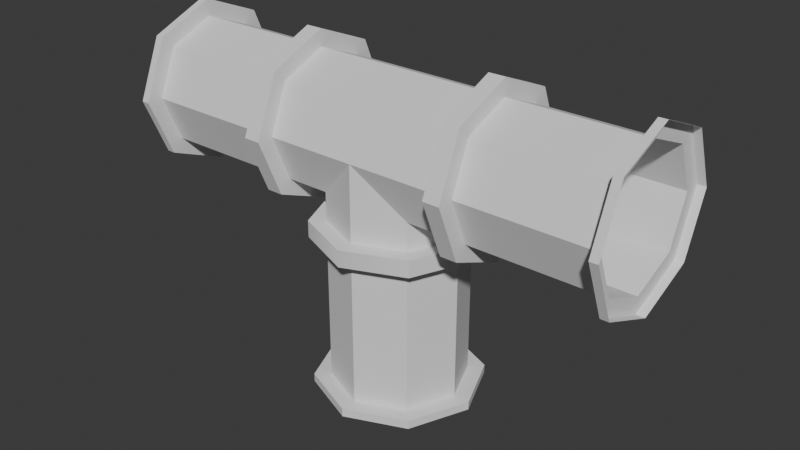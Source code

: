 # Source: pipe_tjunct.blend  (saved by Blender 4.4.30; exported with 4.5.12 LTS)
import bpy
from mathutils import Matrix  # noqa: F401  (used for matrix-valued properties, if any)

bpy.ops.wm.read_factory_settings(use_empty=True)
scene = bpy.context.scene
scene.name = 'Scene'

# ---- world
world_world = bpy.data.worlds.new('World'); scene.world = world_world
world_world.use_nodes = True; world_world.node_tree.nodes.clear()
_N = world_world.node_tree.nodes; _L = world_world.node_tree.links
n0 = _N.new('ShaderNodeOutputWorld'); n0.name = 'World Output'; n0.location = (300, 300)
n1 = _N.new('ShaderNodeBackground'); n1.name = 'Background'; n1.location = (10, 300)
n1.inputs[0].default_value = (0.05088, 0.05088, 0.05088, 1.0)
_L.new(n1.outputs[0], n0.inputs[0])
n0.is_active_output = True
world_world.color = (0.05088, 0.05088, 0.05088)
world_world.sun_shadow_jitter_overblur = 0.0

# ---- meshes
me_cylinder = bpy.data.meshes.new('Cylinder')
me_cylinder.from_pydata([(0.95, 0.5, 9.735e-08), (-0.5, 0.4, 9.735e-08), (-0.5, 0.4, 0.65), (-0.05, 0.5, 9.735e-08), (-0.05, 0.4, 9.735e-08), (-0.5, 0.4, -0.55), (1.0, 0.5, 9.735e-08), (-0.5, 0.4, -1.45), (0.05, 0.5, 9.735e-08), (-0.5, 0.5, -1.5), (-0.5, 0.5, 1.45), (0.05, 0.4, 9.735e-08), (0.95, 0.3536, -0.3536), (-0.5, 0.4, 1.45), (-0.05, 0.3536, -0.3536), (-0.5, 0.5, -0.65), (-0.5, 0.5, 0.65), (0.95, 0.4, 9.735e-08), (-0.5, 0.5, 0.55), (1.0, 0.3536, -0.3536), (0.05, 0.3536, -0.3536), (-0.5, -0.4, 9.735e-08), (-0.5, 0.4, 0.55), (0.95, -1.308e-14, -0.5), (-0.1464, 0.3536, 1.45), (0.05, 0.2828, -0.2828), (-0.1464, 0.3536, 0.65), (-0.05, -1.308e-14, -0.5), (-0.5, 0.4, -0.65), (0.95, 0.2828, -0.2828), (-0.5, 0.5, -1.45), (0.05, -1.308e-14, -0.5), (1.0, -1.308e-14, -0.5), (-1.49e-08, -1.308e-14, 1.45), (-0.5, 0.5, -0.55), (-0.05, -0.3536, -0.3536), (0.95, -0.3536, -0.3536), (-1.49e-08, -1.344e-08, 0.65), (-0.05, 0.2828, -0.2828), (-0.1464, 0.3536, -1.5), (0.05, -0.3536, -0.3536), (-0.2172, 0.2828, 0.65), (1.0, -0.3536, -0.3536), (-0.1464, -0.3536, 1.45), (-0.1464, 0.3536, 0.55), (-0.05, -0.5, 9.735e-08), (0.95, -0.5, 9.735e-08), (-0.1464, 0.3536, -0.65), (1.0, -0.5, 9.735e-08), (-0.2172, 0.2828, 1.45), (-0.05, -1.308e-14, -0.4), (-0.1464, 0.3536, -1.45), (0.05, -0.5, 9.735e-08), (-0.1464, 0.3536, -0.55), (-0.05, -0.3536, 0.3536), (-0.1464, -0.3536, 0.65), (0.05, -1.308e-14, -0.4), (-0.5, -0.5, 1.45), (-4.47e-08, 1.344e-08, -0.65), (0.95, -0.3536, 0.3536), (0.95, -1.308e-14, -0.4), (-1.49e-08, -1.344e-08, 0.55), (-1.49e-08, -1.308e-14, -1.5), (0.05, -0.3536, 0.3536), (1.0, -0.3536, 0.3536), (-0.1, -1.344e-08, 0.65), (-0.05, -1.308e-14, 0.5), (-0.5, -0.5, 0.65), (0.95, -1.308e-14, 0.5), (-1.49e-08, -1.308e-14, -1.45), (-0.05, -0.2828, -0.2828), (-0.1, -1.308e-14, 1.45), (-4.47e-08, 1.344e-08, -0.55), (0.05, -1.308e-14, 0.5), (1.0, -1.308e-14, 0.5), (-0.8536, -0.3536, 1.45), (-0.2172, 0.2828, -0.55), (-0.05, 0.3536, 0.3536), (-0.8536, -0.3536, 0.65), (0.05, -0.2828, -0.2828), (0.95, 0.3536, 0.3536), (-0.2172, 0.2828, -1.45), (0.95, -0.2828, -0.2828), (-0.1464, -0.3536, 0.55), (1.0, 0.3536, 0.3536), (-0.1464, -0.3536, -0.65), (0.05, 0.3536, 0.3536), (-0.2172, -0.2828, 0.65), (-1.0, -1.308e-14, 1.45), (-0.05, -0.4, 9.735e-08), (0.05, -0.4, 9.735e-08), (-1.0, -1.344e-08, 0.65), (0.95, -0.4, 9.735e-08), (-0.1464, -0.3536, -1.5), (-0.2172, 0.2828, 0.55), (-0.05, -0.2828, 0.2828), (0.05, -0.2828, 0.2828), (-0.2172, -0.2828, 1.45), (0.95, -0.2828, 0.2828), (-0.2172, 0.2828, -0.65), (-0.8536, 0.3536, 1.45), (0.05, -1.308e-14, 0.4), (-0.1464, -0.3536, -1.45), (0.95, -1.308e-14, 0.4), (-0.05, -1.308e-14, 0.4), (-0.1464, -0.3536, -0.55), (0.05, 0.2828, 0.2828), (-0.8536, 0.3536, 0.65), (0.95, 0.2828, 0.2828), (-0.5, -0.4, 0.65), (-0.5, -0.5, -0.65), (-0.05, 0.2828, 0.2828), (-0.5, -0.5, 0.55), (-0.5, -0.4, 1.45), (-0.5, -0.5, -1.5), (-0.1, -1.308e-14, -0.4), (-0.7828, -0.2828, 0.65), (-0.7828, -0.2828, 1.45), (-0.1, -1.308e-14, -1.45), (-0.9, -1.344e-08, 0.65), (-0.1, 1.344e-08, -0.55), (-0.9, -1.308e-14, 1.45), (-0.5, -0.5, -0.55), (-0.7828, 0.2828, 0.65), (-0.5, -0.5, -1.45), (-0.7828, 0.2828, 1.45), (-0.1, -1.344e-08, 0.55), (-0.5, 0.5, 1.5), (-0.1464, 0.3536, 1.5), (-0.1, 1.344e-08, -0.65), (-1.49e-08, -1.308e-14, 1.5), (-0.8536, -0.3536, -0.65), (-0.1464, -0.3536, 1.5), (-0.8536, -0.3536, 0.55), (-0.5, -0.5, 1.5), (-0.8536, -0.3536, -1.5), (-0.8536, -0.3536, 1.5), (-1.0, -1.308e-14, 1.5), (-0.8536, -0.3536, -0.55), (-0.8536, 0.3536, 1.5), (-0.8536, -0.3536, -1.45), (-1.0, -1.308e-14, -1.5), (-0.2172, -0.2828, -0.55), (-0.2172, -0.2828, -1.45), (-1.0, -1.344e-08, 0.55), (-1.0, 1.344e-08, -0.65), (-1.0, 1.344e-08, -0.55), (-1.0, -1.308e-14, -1.45), (-0.2172, -0.2828, -0.65), (-0.2172, -0.2828, 0.55), (-0.8536, 0.3536, -0.65), (-0.8536, 0.3536, 0.55), (-0.8536, 0.3536, -1.5), (-0.8536, 0.3536, -1.45), (-0.8536, 0.3536, -0.55), (-0.5, -0.4, -0.55), (-0.5, -0.4, -1.45), (-0.5, -0.4, -0.65), (-0.5, -0.4, 0.55), (-0.7828, -0.2828, -1.45), (-0.7828, -0.2828, -0.55), (-0.7828, -0.2828, -0.65), (-0.7828, -0.2828, 0.55), (-0.9, -1.308e-14, -1.45), (-0.9, 1.344e-08, -0.55), (-0.9, 1.344e-08, -0.65), (-0.9, -1.344e-08, 0.55), (-0.7828, 0.2828, -1.45), (-0.7828, 0.2828, -0.55), (-0.7828, 0.2828, -0.65), (-0.7828, 0.2828, 0.55), (-0.2172, 0.2828, -0.2828), (-0.2172, 0.2828, 0.2828), (-0.1, -1.308e-14, 0.4), (-0.2172, -0.2828, -0.2828), (-0.2172, -0.2828, 0.2828)], [], [(22, 172, 1), (5, 171, 76), (94, 173, 172), (115, 76, 171), (173, 149, 175), (142, 115, 174), (175, 158, 21), (155, 174, 21), (160, 155, 21), (166, 160, 162), (164, 170, 168), (1, 5, 168), (58, 53, 72), (85, 72, 105), (110, 105, 122), (131, 122, 138), (131, 146, 145), (150, 34, 15), (120, 105, 72), (160, 122, 155), (26, 61, 44), (37, 83, 61), (55, 112, 83), (67, 133, 112), (78, 144, 133), (107, 144, 91), (107, 18, 151), (44, 22, 18), (126, 44, 61), (133, 158, 112), (76, 72, 53), (5, 53, 34), (5, 154, 168), (168, 146, 164), (164, 138, 160), (155, 105, 142), (112, 149, 83), (83, 126, 61), (18, 170, 151), (151, 166, 144), (144, 162, 133), (28, 81, 7), (99, 118, 81), (129, 143, 118), (148, 156, 143), (157, 159, 156), (165, 159, 161), (163, 169, 167), (28, 167, 169), (30, 39, 9), (51, 62, 39), (69, 93, 62), (102, 114, 93), (124, 135, 114), (140, 141, 135), (118, 102, 69), (159, 124, 156), (147, 152, 141), (153, 9, 152), (47, 28, 15), (129, 47, 58), (131, 157, 110), (81, 69, 51), (7, 51, 30), (7, 153, 167), (167, 147, 163), (163, 140, 159), (156, 102, 143), (110, 148, 85), (85, 129, 58), (15, 169, 150), (150, 165, 145), (145, 161, 131), (2, 49, 41), (41, 71, 65), (71, 87, 65), (87, 113, 109), (113, 116, 109), (121, 116, 117), (119, 125, 123), (13, 123, 125), (65, 55, 37), (116, 67, 109), (10, 128, 24), (33, 128, 130), (43, 130, 132), (57, 132, 134), (75, 134, 136), (75, 137, 88), (88, 139, 100), (100, 127, 10), (24, 13, 10), (71, 24, 33), (75, 113, 57), (41, 37, 26), (2, 26, 16), (2, 107, 123), (123, 91, 119), (119, 78, 116), (109, 55, 87), (57, 97, 43), (43, 71, 33), (10, 125, 100), (100, 121, 88), (88, 117, 75), (145, 154, 150), (15, 53, 47), (26, 18, 16), (11, 17, 29), (11, 29, 25), (14, 8, 20), (38, 115, 171), (70, 174, 115), (25, 29, 60), (25, 60, 56), (56, 60, 82), (56, 82, 79), (175, 89, 95), (79, 82, 92), (79, 92, 90), (90, 92, 98), (90, 98, 96), (173, 95, 104), (111, 173, 104), (98, 103, 101), (98, 101, 96), (172, 4, 1), (101, 103, 108), (101, 108, 106), (171, 4, 38), (108, 17, 11), (108, 11, 106), (27, 20, 31), (35, 31, 40), (45, 40, 52), (54, 52, 63), (66, 63, 73), (77, 73, 86), (31, 56, 79), (31, 79, 40), (90, 96, 63), (90, 63, 52), (3, 86, 8), (3, 14, 38), (3, 38, 4), (27, 50, 38), (27, 38, 14), (0, 6, 19), (0, 19, 12), (12, 19, 32), (12, 32, 23), (23, 32, 42), (23, 42, 36), (36, 42, 48), (36, 48, 46), (46, 48, 64), (46, 64, 59), (59, 64, 74), (59, 74, 68), (68, 74, 84), (68, 84, 80), (80, 84, 6), (80, 6, 0), (0, 12, 29), (0, 29, 17), (23, 60, 29), (23, 29, 12), (46, 59, 98), (46, 98, 92), (20, 25, 56), (20, 56, 31), (45, 54, 95), (45, 95, 89), (106, 11, 8), (106, 8, 86), (101, 106, 86), (101, 86, 73), (96, 101, 73), (96, 73, 63), (79, 90, 52), (79, 52, 40), (36, 46, 92), (36, 92, 82), (35, 45, 89), (35, 89, 70), (27, 35, 70), (27, 70, 50), (23, 36, 82), (23, 82, 60), (80, 0, 17), (80, 17, 108), (77, 3, 4), (77, 4, 111), (66, 77, 111), (66, 111, 104), (68, 80, 108), (68, 108, 103), (59, 68, 103), (59, 103, 98), (54, 66, 104), (54, 104, 95), (8, 11, 25), (8, 25, 20), (89, 174, 70), (22, 94, 172), (5, 1, 171), (94, 126, 173), (115, 120, 76), (173, 126, 149), (142, 120, 115), (175, 149, 158), (155, 142, 174), (158, 162, 21), (162, 160, 21), (166, 164, 160), (164, 166, 170), (168, 170, 1), (170, 22, 1), (58, 47, 53), (85, 58, 72), (110, 85, 105), (131, 110, 122), (131, 138, 146), (150, 154, 34), (120, 142, 105), (160, 138, 122), (26, 37, 61), (37, 55, 83), (55, 67, 112), (67, 78, 133), (78, 91, 144), (107, 151, 144), (107, 16, 18), (44, 94, 22), (126, 94, 44), (133, 162, 158), (76, 120, 72), (5, 76, 53), (5, 34, 154), (168, 154, 146), (164, 146, 138), (155, 122, 105), (112, 158, 149), (83, 149, 126), (18, 22, 170), (151, 170, 166), (144, 166, 162), (28, 99, 81), (99, 129, 118), (129, 148, 143), (148, 157, 156), (157, 161, 159), (165, 163, 159), (163, 165, 169), (28, 7, 167), (30, 51, 39), (51, 69, 62), (69, 102, 93), (102, 124, 114), (124, 140, 135), (140, 147, 141), (118, 143, 102), (159, 140, 124), (147, 153, 152), (153, 30, 9), (47, 99, 28), (129, 99, 47), (131, 161, 157), (81, 118, 69), (7, 81, 51), (7, 30, 153), (167, 153, 147), (163, 147, 140), (156, 124, 102), (110, 157, 148), (85, 148, 129), (15, 28, 169), (150, 169, 165), (145, 165, 161), (2, 13, 49), (41, 49, 71), (71, 97, 87), (87, 97, 113), (113, 117, 116), (121, 119, 116), (119, 121, 125), (13, 2, 123), (65, 87, 55), (116, 78, 67), (10, 127, 128), (33, 24, 128), (43, 33, 130), (57, 43, 132), (75, 57, 134), (75, 136, 137), (88, 137, 139), (100, 139, 127), (24, 49, 13), (71, 49, 24), (75, 117, 113), (41, 65, 37), (2, 41, 26), (2, 16, 107), (123, 107, 91), (119, 91, 78), (109, 67, 55), (57, 113, 97), (43, 97, 71), (10, 13, 125), (100, 125, 121), (88, 121, 117), (145, 146, 154), (15, 34, 53), (26, 44, 18), (14, 3, 8), (115, 50, 70), (175, 21, 89), (173, 175, 95), (111, 172, 173), (172, 111, 4), (171, 1, 4), (27, 14, 20), (35, 27, 31), (45, 35, 40), (54, 45, 52), (66, 54, 63), (77, 66, 73), (3, 77, 86), (89, 21, 174), (38, 50, 115)])
me_cylinder.polygons.foreach_set('use_smooth', [0, 0, 0, 0, 0, 0, 0, 0, 0, 0, 0, 0, 0, 0, 0, 0, 0, 0, 0, 0, 0, 0, 0, 0, 0, 0, 0, 0, 0, 0, 0, 0, 0, 0, 0, 0, 0, 0, 0, 0, 0, 0, 0, 0, 0, 0, 0, 0, 0, 0, 0, 0, 0, 0, 0, 0, 0, 0, 0, 0, 0, 0, 0, 0, 0, 0, 0, 0, 0, 0, 0, 0, 0, 0, 0, 0, 0, 0, 0, 0, 0, 0, 0, 0, 0, 0, 0, 0, 0, 0, 0, 0, 0, 0, 0, 0, 0, 0, 0, 0, 0, 0, 0, 0, 0, 0, 0, 0, 0, 0, 1, 1, 0, 1, 1, 0, 0, 0, 0, 0, 0, 0, 0, 1, 0, 1, 0, 0, 1, 0, 0, 0, 0, 0, 1, 1, 0, 0, 0, 0, 0, 0, 1, 0, 0, 0, 0, 1, 0, 0, 0, 0, 0, 1, 0, 1, 0, 0, 0, 0, 0, 1, 0, 0, 0, 0, 0, 0, 0, 0, 0, 0, 0, 0, 0, 0, 0, 0, 0, 0, 0, 0, 0, 0, 0, 0, 0, 0, 0, 0, 0, 0, 0, 0, 0, 0, 0, 0, 0, 0, 0, 0, 0, 0, 0, 0, 0, 0, 0, 0, 0, 0, 0, 0, 0, 0, 0, 0, 0, 0, 0, 0, 0, 0, 0, 0, 0, 0, 0, 0, 0, 0, 0, 0, 0, 0, 0, 0, 0, 0, 0, 0, 0, 0, 0, 0, 0, 0, 0, 0, 0, 0, 0, 0, 0, 0, 0, 0, 0, 0, 0, 0, 0, 0, 0, 0, 0, 0, 0, 0, 0, 0, 0, 0, 0, 0, 0, 0, 0, 0, 0, 0, 0, 0, 0, 0, 0, 0, 0, 0, 0, 0, 0, 0, 0, 0, 0, 0, 0, 0, 0, 0, 0, 0, 0, 0, 0, 0, 0, 0, 0, 0, 0, 0, 1, 1, 0, 0, 1, 0, 0, 0, 0, 1, 1, 0, 0, 1, 0, 0])
_uv = me_cylinder.uv_layers.new(name='UVMap')
_uv.uv.foreach_set('vector', [0.4862, 0.375, 0.4316, 0.4375, 0.3739, 0.375, 0.2616, 0.375, 0.3162, 0.4375, 0.2616, 0.4375, 0.4862, 0.4375, 0.4556, 0.5, 0.4316, 0.4375, 0.2922, 0.5, 0.2616, 0.4375, 0.3162, 0.4375, 0.4556, 0.0, 0.4862, 0.0625, 0.4316, 0.0625, 0.2616, 0.0625, 0.2922, 0.0, 0.3162, 0.0625, 0.4316, 0.0625, 0.4862, 0.125, 0.3739, 0.125, 0.2616, 0.125, 0.3162, 0.0625, 0.3739, 0.125, 0.2616, 0.1875, 0.2616, 0.125, 0.3739, 0.125, 0.4862, 0.25, 0.2616, 0.1875, 0.4862, 0.1875, 0.2616, 0.25, 0.4862, 0.3125, 0.2616, 0.3125, 0.3739, 0.375, 0.2616, 0.375, 0.2616, 0.3125, 0.1556, -6.799e-09, 0.1351, 0.07812, 0.1351, -5.907e-09, 0.1556, 0.5469, 0.1351, 0.625, 0.1351, 0.5469, 0.1556, 0.4687, 0.1351, 0.5469, 0.1351, 0.4687, 0.1556, 0.3906, 0.1351, 0.4687, 0.1351, 0.3906, 0.1556, 0.3906, 0.1351, 0.3125, 0.1556, 0.3125, 0.1556, 0.2344, 0.1351, 0.1562, 0.1556, 0.1562, 0.1163, 0.6172, 0.1351, 0.5469, 0.1351, 0.625, 0.1163, 0.3984, 0.1351, 0.4687, 0.1163, 0.4609, 0.01886, 0.07812, 0.03928, 1.717e-09, 0.03928, 0.07812, 0.01886, 0.625, 0.03928, 0.5469, 0.03928, 0.625, 0.01886, 0.5469, 0.03928, 0.4688, 0.03928, 0.5469, 0.01886, 0.4688, 0.03928, 0.3906, 0.03928, 0.4688, 0.01886, 0.3906, 0.03928, 0.3125, 0.03928, 0.3906, 0.01886, 0.2344, 0.03928, 0.3125, 0.01886, 0.3125, 0.01886, 0.2344, 0.03928, 0.1563, 0.03928, 0.2344, 0.03928, 0.07812, 0.05814, 0.1484, 0.03928, 0.1563, 0.05814, 0.007813, 0.03928, 0.07812, 0.03928, 1.717e-09, 0.03928, 0.3906, 0.05814, 0.4609, 0.03928, 0.4688, 0.1163, 0.07031, 0.1351, -5.907e-09, 0.1351, 0.07812, 0.1163, 0.1484, 0.1351, 0.07812, 0.1351, 0.1562, 0.1163, 0.1641, 0.1351, 0.2344, 0.1163, 0.2266, 0.1163, 0.2422, 0.1351, 0.3125, 0.1163, 0.3047, 0.1163, 0.3203, 0.1351, 0.3906, 0.1163, 0.3828, 0.1163, 0.4766, 0.1351, 0.5469, 0.1163, 0.5391, 0.03928, 0.4688, 0.05814, 0.5391, 0.03928, 0.5469, 0.03928, 0.5469, 0.05814, 0.6172, 0.03928, 0.625, 0.03928, 0.1563, 0.05814, 0.2266, 0.03928, 0.2344, 0.03928, 0.2344, 0.05814, 0.3047, 0.03928, 0.3125, 0.03928, 0.3125, 0.05814, 0.3828, 0.03928, 0.3906, 0.8332, 0.125, 0.9966, 0.0625, 0.9966, 0.125, 0.8332, 0.0625, 0.9966, 0.0, 0.9966, 0.0625, 0.8332, 0.5, 0.9966, 0.4375, 0.9966, 0.5, 0.8332, 0.4375, 0.9966, 0.375, 0.9966, 0.4375, 0.8332, 0.375, 0.9966, 0.3125, 0.9966, 0.375, 0.8332, 0.25, 0.9966, 0.3125, 0.8332, 0.3125, 0.9966, 0.25, 0.8332, 0.1875, 0.9966, 0.1875, 0.8332, 0.125, 0.9966, 0.1875, 0.8332, 0.1875, 0.1846, 0.4687, 0.1744, 0.5469, 0.1744, 0.4687, 0.1846, 0.5469, 0.1744, 0.625, 0.1744, 0.5469, 0.1846, -8.07e-09, 0.1744, 0.07812, 0.1744, -7.624e-09, 0.1846, 0.07812, 0.1744, 0.1562, 0.1744, 0.07812, 0.1846, 0.1562, 0.1744, 0.2344, 0.1744, 0.1562, 0.1846, 0.2344, 0.1744, 0.3125, 0.1744, 0.2344, 0.2035, 0.007812, 0.1846, 0.07812, 0.1846, -8.07e-09, 0.2035, 0.2266, 0.1846, 0.1562, 0.2035, 0.1641, 0.1846, 0.3125, 0.1744, 0.3906, 0.1744, 0.3125, 0.1846, 0.3906, 0.1744, 0.4687, 0.1744, 0.3906, 0.1556, 0.07812, 0.1744, 0.1484, 0.1556, 0.1562, 0.1744, 0.007812, 0.1556, 0.07812, 0.1556, -6.799e-09, 0.1556, 0.3906, 0.1744, 0.4609, 0.1556, 0.4687, 0.2035, 0.5547, 0.1846, 0.625, 0.1846, 0.5469, 0.2035, 0.4766, 0.1846, 0.5469, 0.1846, 0.4687, 0.2035, 0.4609, 0.1846, 0.3906, 0.2035, 0.3984, 0.2035, 0.3828, 0.1846, 0.3125, 0.2035, 0.3203, 0.2035, 0.3047, 0.1846, 0.2344, 0.2035, 0.2422, 0.2035, 0.1484, 0.1846, 0.07812, 0.2035, 0.08594, 0.1556, 0.4687, 0.1744, 0.5391, 0.1556, 0.5469, 0.1556, 0.5469, 0.1744, 0.6172, 0.1556, 0.625, 0.1556, 0.1562, 0.1744, 0.2266, 0.1556, 0.2344, 0.1556, 0.2344, 0.1744, 0.3047, 0.1556, 0.3125, 0.1556, 0.3125, 0.1744, 0.3828, 0.1556, 0.3906, 0.6699, 0.375, 0.8332, 0.4375, 0.6699, 0.4375, 0.6699, 0.4375, 0.8332, 0.5, 0.6699, 0.5, 0.8332, -7.614e-09, 0.6699, 0.0625, 0.6699, -4.746e-10, 0.6699, 0.0625, 0.8332, 0.125, 0.6699, 0.125, 0.8332, 0.125, 0.6699, 0.1875, 0.6699, 0.125, 0.8332, 0.25, 0.6699, 0.1875, 0.8332, 0.1875, 0.6699, 0.25, 0.8332, 0.3125, 0.6699, 0.3125, 0.8332, 0.375, 0.6699, 0.3125, 0.8332, 0.3125, 1.83e-09, 0.6172, 0.01886, 0.5469, 0.01886, 0.625, 4.02e-08, 0.3984, 0.01886, 0.4688, 3.747e-08, 0.4609, 0.2223, 0.4687, 0.2325, 0.5469, 0.2223, 0.5469, 0.2223, 0.625, 0.2325, 0.5469, 0.2325, 0.625, 0.2223, 0.07812, 0.2325, 1.864e-08, 0.2325, 0.07812, 0.2223, 0.1562, 0.2325, 0.07812, 0.2325, 0.1562, 0.2223, 0.2344, 0.2325, 0.1562, 0.2325, 0.2344, 0.2223, 0.2344, 0.2325, 0.3125, 0.2223, 0.3125, 0.2223, 0.3125, 0.2325, 0.3906, 0.2223, 0.3906, 0.2223, 0.3906, 0.2325, 0.4687, 0.2223, 0.4687, 0.2223, 0.5469, 0.2035, 0.4766, 0.2223, 0.4687, 0.2035, 0.6172, 0.2223, 0.5469, 0.2223, 0.625, 0.2223, 0.2344, 0.2035, 0.1641, 0.2223, 0.1562, 1.266e-07, 0.07031, 0.01886, 8.244e-10, 0.01886, 0.07812, 7.994e-08, 0.1484, 0.01886, 0.07812, 0.01886, 0.1563, 7.925e-08, 0.1641, 0.01886, 0.2344, 7.652e-08, 0.2266, 6.143e-08, 0.2422, 0.01886, 0.3125, 5.87e-08, 0.3047, 5.802e-08, 0.3203, 0.01886, 0.3906, 5.529e-08, 0.3828, 3.679e-08, 0.4766, 0.01886, 0.5469, 3.405e-08, 0.5391, 0.2223, 0.1562, 0.2035, 0.08594, 0.2223, 0.07812, 0.2223, 0.07812, 0.2035, 0.007813, 0.2223, 1.909e-08, 0.2223, 0.4687, 0.2035, 0.3984, 0.2223, 0.3906, 0.2223, 0.3906, 0.2035, 0.3203, 0.2223, 0.3125, 0.2223, 0.3125, 0.2035, 0.2422, 0.2223, 0.2344, 0.1556, 0.3125, 0.1351, 0.2344, 0.1556, 0.2344, 0.1556, 0.1562, 0.1351, 0.07812, 0.1556, 0.07812, 0.01886, 0.07812, 0.03928, 0.1563, 0.01886, 0.1563, 0.4862, 0.125, 0.6699, 0.125, 0.6699, 0.1875, 0.4862, 0.125, 0.6699, 0.1875, 0.4862, 0.1875, 0.077, 0.2344, 0.09741, 0.1562, 0.09741, 0.2344, 0.2616, 0.8125, 0.2718, 0.75, 0.2957, 0.8125, 0.2616, 0.6875, 0.2957, 0.6875, 0.2718, 0.75, 0.4862, 0.1875, 0.6699, 0.1875, 0.6699, 0.25, 0.4862, 0.1875, 0.6699, 0.25, 0.4862, 0.25, 0.4862, 0.25, 0.6699, 0.25, 0.6699, 0.3125, 0.4862, 0.25, 0.6699, 0.3125, 0.4862, 0.3125, 0.2957, 0.5625, 0.2616, 0.625, 0.2616, 0.5625, 0.4862, 0.3125, 0.6699, 0.3125, 0.6699, 0.375, 0.4862, 0.3125, 0.6699, 0.375, 0.4862, 0.375, 0.4862, 0.375, 0.6699, 0.375, 0.6699, 0.4375, 0.4862, 0.375, 0.6699, 0.4375, 0.4862, 0.4375, 0.2718, 0.5, 0.2616, 0.5625, 0.2616, 0.5, 0.2616, 0.9375, 0.2718, 1.0, 0.2616, 1.0, 0.6699, 0.4375, 0.6699, 0.5, 0.4862, 0.5, 0.6699, 0.4375, 0.4862, 0.5, 0.4862, 0.4375, 0.2957, 0.9375, 0.2616, 0.875, 0.3535, 0.875, 0.4862, 0.0, 0.6699, 0.0, 0.6699, 0.0625, 0.4862, 0.0, 0.6699, 0.0625, 0.4862, 0.0625, 0.2957, 0.8125, 0.2616, 0.875, 0.2616, 0.8125, 0.6699, 0.0625, 0.6699, 0.125, 0.4862, 0.125, 0.6699, 0.0625, 0.4862, 0.125, 0.4862, 0.0625, 0.077, 0.3125, 0.09741, 0.2344, 0.09741, 0.3125, 0.077, 0.3906, 0.09741, 0.3125, 0.09741, 0.3906, 0.077, 0.4687, 0.09741, 0.3906, 0.09741, 0.4687, 0.077, 0.5469, 0.09741, 0.4687, 0.09741, 0.5469, 0.077, 0.625, 0.09741, 0.5469, 0.09741, 0.625, 0.077, 0.07812, 0.09741, -4.258e-09, 0.09741, 0.07813, 0.09741, 0.3125, 0.1163, 0.3203, 0.1163, 0.3828, 0.09741, 0.3125, 0.1163, 0.3828, 0.09741, 0.3906, 0.1163, 0.4766, 0.1163, 0.5391, 0.09741, 0.5469, 0.1163, 0.4766, 0.09741, 0.5469, 0.09741, 0.4687, 0.077, 0.1562, 0.09741, 0.07813, 0.09741, 0.1562, 0.077, 0.1562, 0.077, 0.2344, 0.05814, 0.2266, 0.077, 0.1562, 0.05814, 0.2266, 0.05814, 0.1641, 0.077, 0.3125, 0.05814, 0.3047, 0.05814, 0.2422, 0.077, 0.3125, 0.05814, 0.2422, 0.077, 0.2344, 0.2514, 0.1562, 0.2616, 0.1562, 0.2616, 0.2344, 0.2514, 0.1562, 0.2616, 0.2344, 0.2514, 0.2344, 0.2514, 0.2344, 0.2616, 0.2344, 0.2616, 0.3125, 0.2514, 0.2344, 0.2616, 0.3125, 0.2514, 0.3125, 0.2514, 0.3125, 0.2616, 0.3125, 0.2616, 0.3906, 0.2514, 0.3125, 0.2616, 0.3906, 0.2514, 0.3906, 0.2514, 0.3906, 0.2616, 0.3906, 0.2616, 0.4687, 0.2514, 0.3906, 0.2616, 0.4687, 0.2514, 0.4687, 0.2514, 0.4687, 0.2616, 0.4687, 0.2616, 0.5469, 0.2514, 0.4687, 0.2616, 0.5469, 0.2514, 0.5469, 0.2514, 0.5469, 0.2616, 0.5469, 0.2616, 0.625, 0.2514, 0.5469, 0.2616, 0.625, 0.2514, 0.625, 0.2514, 0.0, 0.2616, 0.0, 0.2616, 0.07812, 0.2514, 0.0, 0.2616, 0.07812, 0.2514, 0.07813, 0.2514, 0.07813, 0.2616, 0.07812, 0.2616, 0.1562, 0.2514, 0.07813, 0.2616, 0.1562, 0.2514, 0.1562, 0.2514, 0.1562, 0.2514, 0.2344, 0.2325, 0.2266, 0.2514, 0.1562, 0.2325, 0.2266, 0.2325, 0.1641, 0.2514, 0.3125, 0.2325, 0.3047, 0.2325, 0.2422, 0.2514, 0.3125, 0.2325, 0.2422, 0.2514, 0.2344, 0.2514, 0.4687, 0.2514, 0.5469, 0.2325, 0.5391, 0.2514, 0.4687, 0.2325, 0.5391, 0.2325, 0.4766, 0.09741, 0.2344, 0.1163, 0.2422, 0.1163, 0.3047, 0.09741, 0.2344, 0.1163, 0.3047, 0.09741, 0.3125, 0.077, 0.4687, 0.077, 0.5469, 0.05814, 0.5391, 0.077, 0.4687, 0.05814, 0.5391, 0.05814, 0.4766, 0.1163, 0.08594, 0.1163, 0.1484, 0.09741, 0.1562, 0.1163, 0.08594, 0.09741, 0.1562, 0.09741, 0.07813, 0.1163, 0.007812, 0.1163, 0.07031, 0.09741, 0.07813, 0.1163, 0.007812, 0.09741, 0.07813, 0.09741, -4.258e-09, 0.1163, 0.5547, 0.1163, 0.6172, 0.09741, 0.625, 0.1163, 0.5547, 0.09741, 0.625, 0.09741, 0.5469, 0.1163, 0.3984, 0.1163, 0.4609, 0.09741, 0.4687, 0.1163, 0.3984, 0.09741, 0.4687, 0.09741, 0.3906, 0.2514, 0.3906, 0.2514, 0.4687, 0.2325, 0.4609, 0.2514, 0.3906, 0.2325, 0.4609, 0.2325, 0.3984, 0.077, 0.3906, 0.077, 0.4687, 0.05814, 0.4609, 0.077, 0.3906, 0.05814, 0.4609, 0.05814, 0.3984, 0.077, 0.3125, 0.077, 0.3906, 0.05814, 0.3828, 0.077, 0.3125, 0.05814, 0.3828, 0.05814, 0.3203, 0.2514, 0.3125, 0.2514, 0.3906, 0.2325, 0.3828, 0.2514, 0.3125, 0.2325, 0.3828, 0.2325, 0.3203, 0.2514, 0.07813, 0.2514, 0.1562, 0.2325, 0.1484, 0.2514, 0.07813, 0.2325, 0.1484, 0.2325, 0.08594, 0.077, 0.07812, 0.077, 0.1562, 0.05814, 0.1484, 0.077, 0.07812, 0.05814, 0.1484, 0.05814, 0.08594, 0.077, -3.366e-09, 0.077, 0.07812, 0.05814, 0.07031, 0.077, -3.366e-09, 0.05814, 0.07031, 0.05814, 0.007812, 0.2514, 0.0, 0.2514, 0.07813, 0.2325, 0.07031, 0.2514, 0.0, 0.2325, 0.07031, 0.2325, 0.007813, 0.2514, 0.5469, 0.2514, 0.625, 0.2325, 0.6172, 0.2514, 0.5469, 0.2325, 0.6172, 0.2325, 0.5547, 0.077, 0.5469, 0.077, 0.625, 0.05814, 0.6172, 0.077, 0.5469, 0.05814, 0.6172, 0.05814, 0.5547, 0.09741, 0.1562, 0.1163, 0.1641, 0.1163, 0.2266, 0.09741, 0.1562, 0.1163, 0.2266, 0.09741, 0.2344, 0.2616, 0.625, 0.2957, 0.6875, 0.2616, 0.6875, 0.4862, 0.375, 0.4862, 0.4375, 0.4316, 0.4375, 0.2616, 0.375, 0.3739, 0.375, 0.3162, 0.4375, 0.4862, 0.4375, 0.4862, 0.5, 0.4556, 0.5, 0.2922, 0.5, 0.2616, 0.5, 0.2616, 0.4375, 0.4556, 0.0, 0.4862, 0.0, 0.4862, 0.0625, 0.2616, 0.0625, 0.2616, 0.0, 0.2922, 0.0, 0.4316, 0.0625, 0.4862, 0.0625, 0.4862, 0.125, 0.2616, 0.125, 0.2616, 0.0625, 0.3162, 0.0625, 0.4862, 0.125, 0.4862, 0.1875, 0.3739, 0.125, 0.4862, 0.1875, 0.2616, 0.1875, 0.3739, 0.125, 0.4862, 0.25, 0.2616, 0.25, 0.2616, 0.1875, 0.2616, 0.25, 0.4862, 0.25, 0.4862, 0.3125, 0.2616, 0.3125, 0.4862, 0.3125, 0.3739, 0.375, 0.4862, 0.3125, 0.4862, 0.375, 0.3739, 0.375, 0.1556, -6.799e-09, 0.1556, 0.07812, 0.1351, 0.07812, 0.1556, 0.5469, 0.1556, 0.625, 0.1351, 0.625, 0.1556, 0.4687, 0.1556, 0.5469, 0.1351, 0.5469, 0.1556, 0.3906, 0.1556, 0.4687, 0.1351, 0.4687, 0.1556, 0.3906, 0.1351, 0.3906, 0.1351, 0.3125, 0.1556, 0.2344, 0.1351, 0.2344, 0.1351, 0.1562, 0.1163, 0.6172, 0.1163, 0.5547, 0.1351, 0.5469, 0.1163, 0.3984, 0.1351, 0.3906, 0.1351, 0.4687, 0.01886, 0.07812, 0.01886, 8.244e-10, 0.03928, 1.717e-09, 0.01886, 0.625, 0.01886, 0.5469, 0.03928, 0.5469, 0.01886, 0.5469, 0.01886, 0.4688, 0.03928, 0.4688, 0.01886, 0.4688, 0.01886, 0.3906, 0.03928, 0.3906, 0.01886, 0.3906, 0.01886, 0.3125, 0.03928, 0.3125, 0.01886, 0.2344, 0.03928, 0.2344, 0.03928, 0.3125, 0.01886, 0.2344, 0.01886, 0.1563, 0.03928, 0.1563, 0.03928, 0.07812, 0.05814, 0.08594, 0.05814, 0.1484, 0.05814, 0.007813, 0.05814, 0.07031, 0.03928, 0.07812, 0.03928, 0.3906, 0.05814, 0.3984, 0.05814, 0.4609, 0.1163, 0.07031, 0.1163, 0.007812, 0.1351, -5.907e-09, 0.1163, 0.1484, 0.1163, 0.08594, 0.1351, 0.07812, 0.1163, 0.1641, 0.1351, 0.1562, 0.1351, 0.2344, 0.1163, 0.2422, 0.1351, 0.2344, 0.1351, 0.3125, 0.1163, 0.3203, 0.1351, 0.3125, 0.1351, 0.3906, 0.1163, 0.4766, 0.1351, 0.4687, 0.1351, 0.5469, 0.03928, 0.4688, 0.05814, 0.4766, 0.05814, 0.5391, 0.03928, 0.5469, 0.05814, 0.5547, 0.05814, 0.6172, 0.03928, 0.1563, 0.05814, 0.1641, 0.05814, 0.2266, 0.03928, 0.2344, 0.05814, 0.2422, 0.05814, 0.3047, 0.03928, 0.3125, 0.05814, 0.3203, 0.05814, 0.3828, 0.8332, 0.125, 0.8332, 0.0625, 0.9966, 0.0625, 0.8332, 0.0625, 0.8332, 0.0, 0.9966, 0.0, 0.8332, 0.5, 0.8332, 0.4375, 0.9966, 0.4375, 0.8332, 0.4375, 0.8332, 0.375, 0.9966, 0.375, 0.8332, 0.375, 0.8332, 0.3125, 0.9966, 0.3125, 0.8332, 0.25, 0.9966, 0.25, 0.9966, 0.3125, 0.9966, 0.25, 0.8332, 0.25, 0.8332, 0.1875, 0.8332, 0.125, 0.9966, 0.125, 0.9966, 0.1875, 0.1846, 0.4687, 0.1846, 0.5469, 0.1744, 0.5469, 0.1846, 0.5469, 0.1846, 0.625, 0.1744, 0.625, 0.1846, -8.07e-09, 0.1846, 0.07812, 0.1744, 0.07812, 0.1846, 0.07812, 0.1846, 0.1562, 0.1744, 0.1562, 0.1846, 0.1562, 0.1846, 0.2344, 0.1744, 0.2344, 0.1846, 0.2344, 0.1846, 0.3125, 0.1744, 0.3125, 0.2035, 0.007812, 0.2035, 0.07031, 0.1846, 0.07812, 0.2035, 0.2266, 0.1846, 0.2344, 0.1846, 0.1562, 0.1846, 0.3125, 0.1846, 0.3906, 0.1744, 0.3906, 0.1846, 0.3906, 0.1846, 0.4687, 0.1744, 0.4687, 0.1556, 0.07812, 0.1744, 0.08594, 0.1744, 0.1484, 0.1744, 0.007812, 0.1744, 0.07031, 0.1556, 0.07812, 0.1556, 0.3906, 0.1744, 0.3984, 0.1744, 0.4609, 0.2035, 0.5547, 0.2035, 0.6172, 0.1846, 0.625, 0.2035, 0.4766, 0.2035, 0.5391, 0.1846, 0.5469, 0.2035, 0.4609, 0.1846, 0.4687, 0.1846, 0.3906, 0.2035, 0.3828, 0.1846, 0.3906, 0.1846, 0.3125, 0.2035, 0.3047, 0.1846, 0.3125, 0.1846, 0.2344, 0.2035, 0.1484, 0.1846, 0.1562, 0.1846, 0.07812, 0.1556, 0.4687, 0.1744, 0.4766, 0.1744, 0.5391, 0.1556, 0.5469, 0.1744, 0.5547, 0.1744, 0.6172, 0.1556, 0.1562, 0.1744, 0.1641, 0.1744, 0.2266, 0.1556, 0.2344, 0.1744, 0.2422, 0.1744, 0.3047, 0.1556, 0.3125, 0.1744, 0.3203, 0.1744, 0.3828, 0.6699, 0.375, 0.8332, 0.375, 0.8332, 0.4375, 0.6699, 0.4375, 0.8332, 0.4375, 0.8332, 0.5, 0.8332, -7.614e-09, 0.8332, 0.0625, 0.6699, 0.0625, 0.6699, 0.0625, 0.8332, 0.0625, 0.8332, 0.125, 0.8332, 0.125, 0.8332, 0.1875, 0.6699, 0.1875, 0.8332, 0.25, 0.6699, 0.25, 0.6699, 0.1875, 0.6699, 0.25, 0.8332, 0.25, 0.8332, 0.3125, 0.8332, 0.375, 0.6699, 0.375, 0.6699, 0.3125, 1.83e-09, 0.6172, 4.562e-09, 0.5547, 0.01886, 0.5469, 4.02e-08, 0.3984, 0.01886, 0.3906, 0.01886, 0.4688, 0.2223, 0.4687, 0.2325, 0.4687, 0.2325, 0.5469, 0.2223, 0.625, 0.2223, 0.5469, 0.2325, 0.5469, 0.2223, 0.07812, 0.2223, 1.909e-08, 0.2325, 1.864e-08, 0.2223, 0.1562, 0.2223, 0.07812, 0.2325, 0.07812, 0.2223, 0.2344, 0.2223, 0.1562, 0.2325, 0.1562, 0.2223, 0.2344, 0.2325, 0.2344, 0.2325, 0.3125, 0.2223, 0.3125, 0.2325, 0.3125, 0.2325, 0.3906, 0.2223, 0.3906, 0.2325, 0.3906, 0.2325, 0.4687, 0.2223, 0.5469, 0.2035, 0.5391, 0.2035, 0.4766, 0.2035, 0.6172, 0.2035, 0.5547, 0.2223, 0.5469, 0.2223, 0.2344, 0.2035, 0.2266, 0.2035, 0.1641, 1.266e-07, 0.07031, 1.293e-07, 0.007813, 0.01886, 8.244e-10, 7.994e-08, 0.1484, 8.267e-08, 0.08594, 0.01886, 0.07812, 7.925e-08, 0.1641, 0.01886, 0.1563, 0.01886, 0.2344, 6.143e-08, 0.2422, 0.01886, 0.2344, 0.01886, 0.3125, 5.802e-08, 0.3203, 0.01886, 0.3125, 0.01886, 0.3906, 3.679e-08, 0.4766, 0.01886, 0.4688, 0.01886, 0.5469, 0.2223, 0.1562, 0.2035, 0.1484, 0.2035, 0.08594, 0.2223, 0.07812, 0.2035, 0.07031, 0.2035, 0.007813, 0.2223, 0.4687, 0.2035, 0.4609, 0.2035, 0.3984, 0.2223, 0.3906, 0.2035, 0.3828, 0.2035, 0.3203, 0.2223, 0.3125, 0.2035, 0.3047, 0.2035, 0.2422, 0.1556, 0.3125, 0.1351, 0.3125, 0.1351, 0.2344, 0.1556, 0.1562, 0.1351, 0.1562, 0.1351, 0.07812, 0.01886, 0.07812, 0.03928, 0.07812, 0.03928, 0.1563, 0.077, 0.2344, 0.077, 0.1562, 0.09741, 0.1562, 0.2718, 0.75, 0.2616, 0.75, 0.2616, 0.6875, 0.2957, 0.5625, 0.3535, 0.625, 0.2616, 0.625, 0.2718, 0.5, 0.2957, 0.5625, 0.2616, 0.5625, 0.2616, 0.9375, 0.2957, 0.9375, 0.2718, 1.0, 0.2957, 0.9375, 0.2616, 0.9375, 0.2616, 0.875, 0.2957, 0.8125, 0.3535, 0.875, 0.2616, 0.875, 0.077, 0.3125, 0.077, 0.2344, 0.09741, 0.2344, 0.077, 0.3906, 0.077, 0.3125, 0.09741, 0.3125, 0.077, 0.4687, 0.077, 0.3906, 0.09741, 0.3906, 0.077, 0.5469, 0.077, 0.4687, 0.09741, 0.4687, 0.077, 0.625, 0.077, 0.5469, 0.09741, 0.5469, 0.077, 0.07812, 0.077, -3.366e-09, 0.09741, -4.258e-09, 0.077, 0.1562, 0.077, 0.07812, 0.09741, 0.07813, 0.2616, 0.625, 0.3535, 0.625, 0.2957, 0.6875, 0.2616, 0.8125, 0.2616, 0.75, 0.2718, 0.75])
me_cylinder.update()
me_cylinder.normals_split_custom_set([tuple(v) for v in zip(*[iter([0.3827, 0.9239, 0.0, 0.3827, 0.9239, 0.0, 0.3827, 0.9239, 0.0, 0.3827, 0.9239, 2.061e-07, 0.3827, 0.9239, 2.061e-07, 0.3827, 0.9239, 2.061e-07, 0.9239, 0.3827, -1.366e-07, 0.9239, 0.3827, -1.366e-07, 0.9239, 0.3827, -1.366e-07, 0.9239, 0.3827, -6.948e-08, 0.9239, 0.3827, -6.948e-08, 0.9239, 0.3827, -6.948e-08, 0.9239, -0.3827, -1.15e-07, 0.9239, -0.3827, -1.15e-07, 0.9239, -0.3827, -1.15e-07, 0.9239, -0.3827, -9.109e-08, 0.9239, -0.3827, -9.109e-08, 0.9239, -0.3827, -9.109e-08, 0.3827, -0.9239, 0.0, 0.3827, -0.9239, 0.0, 0.3827, -0.9239, 0.0, 0.3827, -0.9239, 0.0, 0.3827, -0.9239, 0.0, 0.3827, -0.9239, 0.0, -0.3827, -0.9239, 1.77e-08, -0.3827, -0.9239, 1.77e-08, -0.3827, -0.9239, 1.77e-08, -0.9239, -0.3827, 5.587e-08, -0.9239, -0.3827, 5.587e-08, -0.9239, -0.3827, 5.587e-08, -0.9239, 0.3827, 4.481e-08, -0.9239, 0.3827, 4.481e-08, -0.9239, 0.3827, 4.481e-08, -0.3827, 0.9239, 0.0, -0.3827, 0.9239, 0.0, -0.3827, 0.9239, 0.0, 0.9239, 0.3827, 0.0, 0.9239, 0.3827, 0.0, 0.9239, 0.3827, 0.0, 0.9239, -0.3827, 0.0, 0.9239, -0.3827, 0.0, 0.9239, -0.3827, 0.0, 0.3827, -0.9239, 0.0, 0.3827, -0.9239, 0.0, 0.3827, -0.9239, 0.0, -0.3827, -0.9239, 0.0, -0.3827, -0.9239, 0.0, -0.3827, -0.9239, 0.0, -0.9239, -0.3827, 0.0, -0.9239, -0.3827, 0.0, -0.9239, -0.3827, 0.0, -0.3827, 0.9239, 0.0, -0.3827, 0.9239, 0.0, -0.3827, 0.9239, 0.0, 0.0, 0.0, 1.0, 0.0, 0.0, 1.0, 0.0, 0.0, 1.0, 0.0, 0.0, 1.0, 0.0, 0.0, 1.0, 0.0, 0.0, 1.0, 0.9239, 0.3827, 0.0, 0.9239, 0.3827, 0.0, 0.9239, 0.3827, 0.0, 0.9239, -0.3827, 0.0, 0.9239, -0.3827, 0.0, 0.9239, -0.3827, 0.0, 0.3827, -0.9239, 0.0, 0.3827, -0.9239, 0.0, 0.3827, -0.9239, 0.0, -0.3827, -0.9239, 0.0, -0.3827, -0.9239, 0.0, -0.3827, -0.9239, 0.0, -0.9239, -0.3827, 0.0, -0.9239, -0.3827, 0.0, -0.9239, -0.3827, 0.0, -0.9239, 0.3827, 0.0, -0.9239, 0.3827, 0.0, -0.9239, 0.3827, 0.0, -0.3827, 0.9239, 0.0, -0.3827, 0.9239, 0.0, -0.3827, 0.9239, 0.0, -2.107e-07, 0.0, -1.0, -2.107e-07, 0.0, -1.0, -2.107e-07, 0.0, -1.0, 0.0, 0.0, -1.0, 0.0, 0.0, -1.0, 0.0, 0.0, -1.0, 2.107e-07, 0.0, -1.0, 2.107e-07, 0.0, -1.0, 2.107e-07, 0.0, -1.0, 0.0, 0.0, 1.0, 0.0, 0.0, 1.0, 0.0, 0.0, 1.0, 0.0, 0.0, 1.0, 0.0, 0.0, 1.0, 0.0, 0.0, 1.0, 5.268e-07, 0.0, 1.0, 5.268e-07, 0.0, 1.0, 5.268e-07, 0.0, 1.0, 0.0, 0.0, 1.0, 0.0, 0.0, 1.0, 0.0, 0.0, 1.0, 0.0, 0.0, 1.0, 0.0, 0.0, 1.0, 0.0, 0.0, 1.0, -5.268e-07, 0.0, 1.0, -5.268e-07, 0.0, 1.0, -5.268e-07, 0.0, 1.0, -2.107e-07, 0.0, -1.0, -2.107e-07, 0.0, -1.0, -2.107e-07, 0.0, -1.0, 0.0, 0.0, -1.0, 0.0, 0.0, -1.0, 0.0, 0.0, -1.0, 2.107e-07, 0.0, -1.0, 2.107e-07, 0.0, -1.0, 2.107e-07, 0.0, -1.0, 0.0, 0.0, -1.0, 0.0, 0.0, -1.0, 0.0, 0.0, -1.0, 2.107e-07, 0.0, -1.0, 2.107e-07, 0.0, -1.0, 2.107e-07, 0.0, -1.0, 0.3827, 0.9239, 0.0, 0.3827, 0.9239, 0.0, 0.3827, 0.9239, 0.0, 0.9239, 0.3827, 3.042e-08, 0.9239, 0.3827, 3.042e-08, 0.9239, 0.3827, 3.042e-08, 0.9239, -0.3827, 3.042e-08, 0.9239, -0.3827, 3.042e-08, 0.9239, -0.3827, 3.042e-08, 0.3827, -0.9239, -6.084e-08, 0.3827, -0.9239, -6.084e-08, 0.3827, -0.9239, -6.084e-08, -0.3827, -0.9239, 0.0, -0.3827, -0.9239, 0.0, -0.3827, -0.9239, 0.0, -0.9239, -0.3827, -6.162e-08, -0.9239, -0.3827, -6.162e-08, -0.9239, -0.3827, -6.162e-08, -0.9239, 0.3827, -6.162e-08, -0.9239, 0.3827, -6.162e-08, -0.9239, 0.3827, -6.162e-08, -0.3827, 0.9239, -4.486e-08, -0.3827, 0.9239, -4.486e-08, -0.3827, 0.9239, -4.486e-08, 0.3827, 0.9239, 0.0, 0.3827, 0.9239, 0.0, 0.3827, 0.9239, 0.0, 0.9239, 0.3827, 0.0, 0.9239, 0.3827, 0.0, 0.9239, 0.3827, 0.0, 0.9239, -0.3827, 0.0, 0.9239, -0.3827, 0.0, 0.9239, -0.3827, 0.0, 0.3827, -0.9239, 0.0, 0.3827, -0.9239, 0.0, 0.3827, -0.9239, 0.0, -0.3827, -0.9239, 0.0, -0.3827, -0.9239, 0.0, -0.3827, -0.9239, 0.0, -0.9239, -0.3827, 0.0, -0.9239, -0.3827, 0.0, -0.9239, -0.3827, 0.0, 0.0, 0.0, 1.0, 0.0, 0.0, 1.0, 0.0, 0.0, 1.0, 1.054e-06, 0.0, 1.0, 1.054e-06, 0.0, 1.0, 1.054e-06, 0.0, 1.0, -0.9239, 0.3827, 0.0, -0.9239, 0.3827, 0.0, -0.9239, 0.3827, 0.0, -0.3827, 0.9239, 0.0, -0.3827, 0.9239, 0.0, -0.3827, 0.9239, 0.0, 4.215e-07, 0.0, -1.0, 4.215e-07, 0.0, -1.0, 4.215e-07, 0.0, -1.0, 0.0, 0.0, -1.0, 0.0, 0.0, -1.0, 0.0, 0.0, -1.0, -4.215e-07, 0.0, -1.0, -4.215e-07, 0.0, -1.0, -4.215e-07, 0.0, -1.0, -3.372e-06, 0.0, 1.0, -3.372e-06, 0.0, 1.0, -3.372e-06, 0.0, 1.0, 0.0, 0.0, 1.0, 0.0, 0.0, 1.0, 0.0, 0.0, 1.0, 5.268e-07, 0.0, 1.0, 5.268e-07, 0.0, 1.0, 5.268e-07, 0.0, 1.0, 0.0, 0.0, 1.0, 0.0, 0.0, 1.0, 0.0, 0.0, 1.0, 2.634e-06, 0.0, 1.0, 2.634e-06, 0.0, 1.0, 2.634e-06, 0.0, 1.0, -5.268e-07, 0.0, 1.0, -5.268e-07, 0.0, 1.0, -5.268e-07, 0.0, 1.0, -4.215e-07, 0.0, -1.0, -4.215e-07, 0.0, -1.0, -4.215e-07, 0.0, -1.0, 0.0, 0.0, -1.0, 0.0, 0.0, -1.0, 0.0, 0.0, -1.0, 4.215e-07, 0.0, -1.0, 4.215e-07, 0.0, -1.0, 4.215e-07, 0.0, -1.0, 0.0, 0.0, -1.0, 0.0, 0.0, -1.0, 0.0, 0.0, -1.0, -4.215e-07, 0.0, -1.0, -4.215e-07, 0.0, -1.0, -4.215e-07, 0.0, -1.0, 0.3827, 0.9239, 1.137e-07, 0.3827, 0.9239, 1.137e-07, 0.3827, 0.9239, 1.137e-07, 0.9239, 0.3827, 3.042e-08, 0.9239, 0.3827, 3.042e-08, 0.9239, 0.3827, 3.042e-08, 0.9239, -0.3827, 3.042e-08, 0.9239, -0.3827, 3.042e-08, 0.9239, -0.3827, 3.042e-08, 0.3827, -0.9239, 0.0, 0.3827, -0.9239, 0.0, 0.3827, -0.9239, 0.0, -0.3827, -0.9239, 0.0, -0.3827, -0.9239, 0.0, -0.3827, -0.9239, 0.0, -0.9239, -0.3827, 0.0, -0.9239, -0.3827, 0.0, -0.9239, -0.3827, 0.0, -0.9239, 0.3827, 0.0, -0.9239, 0.3827, 0.0, -0.9239, 0.3827, 0.0, -0.3827, 0.9239, 0.0, -0.3827, 0.9239, 0.0, -0.3827, 0.9239, 0.0, 0.0, 0.0, 1.0, 0.0, 0.0, 1.0, 0.0, 0.0, 1.0, 0.0, 0.0, 1.0, 0.0, 0.0, 1.0, 0.0, 0.0, 1.0, 0.3827, 0.9239, 0.0, 0.3827, 0.9239, 0.0, 0.3827, 0.9239, 0.0, 0.9239, 0.3827, 0.0, 0.9239, 0.3827, 0.0, 0.9239, 0.3827, 0.0, 0.9239, -0.3827, 0.0, 0.9239, -0.3827, 0.0, 0.9239, -0.3827, 0.0, 0.3827, -0.9239, 0.0, 0.3827, -0.9239, 0.0, 0.3827, -0.9239, 0.0, -0.3827, -0.9239, 0.0, -0.3827, -0.9239, 0.0, -0.3827, -0.9239, 0.0, -0.9239, -0.3827, 0.0, -0.9239, -0.3827, 0.0, -0.9239, -0.3827, 0.0, -0.9239, 0.3827, 0.0, -0.9239, 0.3827, 0.0, -0.9239, 0.3827, 0.0, -0.3827, 0.9239, 0.0, -0.3827, 0.9239, 0.0, -0.3827, 0.9239, 0.0, 0.0, 0.0, -1.0, 0.0, 0.0, -1.0, 0.0, 0.0, -1.0, 0.0, 0.0, -1.0, 0.0, 0.0, -1.0, 0.0, 0.0, -1.0, 0.0, 0.0, -1.0, 0.0, 0.0, -1.0, 0.0, 0.0, -1.0, 0.0, 0.0, 1.0, 0.0, 0.0, 1.0, 0.0, 0.0, 1.0, 0.0, 0.0, 1.0, 0.0, 0.0, 1.0, 0.0, 0.0, 1.0, 0.0, 0.0, 1.0, 0.0, 0.0, 1.0, 0.0, 0.0, 1.0, 0.0, 0.0, 1.0, 0.0, 0.0, 1.0, 0.0, 0.0, 1.0, 5.268e-07, 0.0, 1.0, 5.268e-07, 0.0, 1.0, 5.268e-07, 0.0, 1.0, 0.0, 0.0, 1.0, 0.0, 0.0, 1.0, 0.0, 0.0, 1.0, 4.215e-07, 0.0, -1.0, 4.215e-07, 0.0, -1.0, 4.215e-07, 0.0, -1.0, 0.0, 0.0, -1.0, 0.0, 0.0, -1.0, 0.0, 0.0, -1.0, -4.215e-07, 0.0, -1.0, -4.215e-07, 0.0, -1.0, -4.215e-07, 0.0, -1.0, 0.0, 0.0, -1.0, 0.0, 0.0, -1.0, 0.0, 0.0, -1.0, 2.107e-06, 0.0, -1.0, 2.107e-06, 0.0, -1.0, 2.107e-06, 0.0, -1.0, -0.9239, 0.3827, 0.0, -0.9239, 0.3827, 0.0, -0.9239, 0.3827, 0.0, 0.3827, 0.9239, 0.0, 0.3827, 0.9239, 0.0, 0.3827, 0.9239, 0.0, 0.3827, 0.9239, 0.0, 0.3827, 0.9239, 0.0, 0.3827, 0.9239, 0.0, 0.0, 0.9239, -0.3827, 0.0, 0.9239, -0.3827, 0.0, 0.9239, -0.3827, 0.0, 0.9239, -0.3827, 0.0, 0.9239, -0.3827, 0.0, 0.9239, -0.3827, 0.0, 0.9239, -0.3827, 0.0, 1.0, 8.584e-06, 0.0, 0.9239, -0.3827, 0.0, 0.3827, -0.9239, -0.1087, 0.4462, -0.8883, 0.0, 0.3827, -0.9239, 0.0, -0.3827, -0.9239, 0.0, -0.3827, -0.9239, 2.421e-06, -8.375e-05, -1.0, 0.0, 0.3827, -0.9239, 0.0, 0.3827, -0.9239, 0.0, 0.3827, -0.9239, 0.0, 0.3827, -0.9239, 0.0, 0.3827, -0.9239, 0.0, 0.3827, -0.9239, 0.0, -0.3827, -0.9239, 0.0, -0.3827, -0.9239, 0.0, -0.3827, -0.9239, 0.0, -0.3827, -0.9239, 0.0, -0.3827, -0.9239, 0.0, -0.3827, -0.9239, 0.0, -0.9239, 0.3827, 0.0, -0.9239, 0.3827, 0.0, -0.9239, 0.3827, 0.0, -0.9239, -0.3827, 0.0, -0.9239, -0.3827, 0.0, -0.9239, -0.3827, 0.0, -0.9239, -0.3827, 0.0, -0.9239, -0.3827, 0.0, -0.9239, -0.3827, 0.0, -0.9239, 0.3827, 0.0, -0.9239, 0.3827, 0.0, -0.9239, 0.3827, 0.0, -0.9239, 0.3827, 0.0, -0.9239, 0.3827, 0.0, -0.9239, 0.3827, 0.0, -0.3827, 0.9239, 0.0, -0.3827, 0.9239, 0.0, -0.3827, 0.9239, 0.0, 0.3827, 0.9239, 0.0, 0.3827, 0.9239, 0.0, 0.3827, 0.9239, 0.0, -0.3827, 0.9239, 0.0, -0.3827, 0.9239, 0.0, -0.3827, 0.9239, 0.0, -0.3827, 0.9239, 0.0, -0.3827, 0.9239, 0.0, -0.3827, 0.9239, 0.0, 0.9239, 0.3827, 0.0, 0.9239, 0.3827, 0.0, 0.9239, 0.3827, 0.0, 0.3827, 0.9239, 0.0, 0.3827, 0.9239, 0.0, 0.3827, 0.9239, 0.0, 0.3827, 0.9239, 0.0, 0.3827, 0.9239, 0.0, 0.3827, 0.9239, 0.0, 0.9239, -0.3827, 0.0, 0.9239, -0.3827, 0.0, 0.9239, -0.3827, 0.0, 0.9239, 0.3827, 0.0, 0.9239, 0.3827, 0.0, 0.9239, 0.3827, 0.0, 0.9239, 0.3827, 0.0, 0.9239, 0.3827, 0.0, 0.9239, 0.3827, 0.0, 0.3827, -0.9239, 0.0, 0.3827, -0.9239, 0.0, 0.3827, -0.9239, 0.0, -0.3827, -0.9239, 0.0, -0.3827, -0.9239, 0.0, -0.3827, -0.9239, 0.0, -1.0, 8.666e-06, 0.0, -0.9239, -0.3827, 0.0, -1.0, -8.584e-06, 0.0, -0.9239, 0.3827, 0.0, -1.0, -8.584e-06, 0.0, -0.9239, 0.3827, 0.0, -0.3827, 0.9239, 0.0, -0.3827, 0.9239, 0.0, -0.3827, 0.9239, 0.0, 0.3827, 0.9239, 0.0, 0.3827, 0.9239, 0.0, 0.3827, 0.9239, 1.0, 3.293e-08, 0.0, 1.0, 3.293e-08, 0.0, 1.0, 3.293e-08, 0.0, 1.0, -1.317e-08, 0.0, 1.0, -1.317e-08, 0.0, 1.0, -1.317e-08, 0.0, 1.0, 4.939e-08, 0.0, 1.0, 4.939e-08, 0.0, 1.0, 4.939e-08, 0.0, 1.0, 0.0, 0.0, 1.0, 0.0, 0.0, 1.0, 0.0, 0.0, 0.0, 1.0, -8.666e-06, 0.0, 0.9239, 0.3827, 0.0, 1.0, 8.584e-06, -1.0, 3.951e-08, 0.0, -1.0, 3.951e-08, 0.0, -1.0, 3.951e-08, 0.0, -1.0, 0.0, 0.0, -1.0, 0.0, 0.0, -1.0, 0.0, 0.0, -1.0, -3.293e-08, 0.0, -1.0, -3.293e-08, 0.0, -1.0, -3.293e-08, 0.0, -1.0, 1.317e-08, 0.0, -1.0, 1.317e-08, 0.0, -1.0, 1.317e-08, 0.0, 0.0, 0.9239, -0.3827, 0.0, 0.9239, -0.3827, 0.0, 0.9239, -0.3827, 0.0, 0.9239, -0.3827, 0.0, 0.9239, -0.3827, 0.0, 0.9239, -0.3827, 0.0, 0.3827, -0.9239, 0.0, 0.3827, -0.9239, 0.0, 0.3827, -0.9239, 0.0, 0.3827, -0.9239, 0.0, 0.3827, -0.9239, 0.0, 0.3827, -0.9239, 0.0, -0.3827, -0.9239, 0.0, -0.3827, -0.9239, 0.0, -0.3827, -0.9239, 0.0, -0.3827, -0.9239, 0.0, -0.3827, -0.9239, 0.0, -0.3827, -0.9239, 0.0, -0.9239, -0.3827, 0.0, -0.9239, -0.3827, 0.0, -0.9239, -0.3827, 0.0, -0.9239, -0.3827, 0.0, -0.9239, -0.3827, 0.0, -0.9239, -0.3827, 0.0, -0.9239, 0.3827, 0.0, -0.9239, 0.3827, 0.0, -0.9239, 0.3827, 0.0, -0.9239, 0.3827, 0.0, -0.9239, 0.3827, 0.0, -0.9239, 0.3827, 0.0, -0.3827, 0.9239, 0.0, -0.3827, 0.9239, 0.0, -0.3827, 0.9239, 0.0, -0.3827, 0.9239, 0.0, -0.3827, 0.9239, 0.0, -0.3827, 0.9239, 0.0, 0.3827, 0.9239, 0.0, 0.3827, 0.9239, 0.0, 0.3827, 0.9239, 0.0, 0.3827, 0.9239, 0.0, 0.3827, 0.9239, 0.0, 0.3827, 0.9239, 0.0, 0.9239, 0.3827, 0.0, 0.9239, 0.3827, 0.0, 0.9239, 0.3827, 0.0, 0.9239, 0.3827, 0.0, 0.9239, 0.3827, 0.0, 0.9239, 0.3827, -1.0, -8.429e-07, 0.0, -1.0, -8.429e-07, 0.0, -1.0, -8.429e-07, 0.0, -1.0, 0.0, 0.0, -1.0, 0.0, 0.0, -1.0, 0.0, 0.0, -1.0, 5.268e-07, 0.0, -1.0, 5.268e-07, 0.0, -1.0, 5.268e-07, 0.0, -1.0, 0.0, 0.0, -1.0, 0.0, 0.0, -1.0, 0.0, 0.0, -1.0, 8.429e-07, 0.0, -1.0, 8.429e-07, 0.0, -1.0, 8.429e-07, 0.0, -1.0, 0.0, 0.0, -1.0, 0.0, 0.0, -1.0, 0.0, 0.0, 1.0, 0.0, 0.0, 1.0, 0.0, 0.0, 1.0, 0.0, 0.0, 1.0, -2.634e-08, 0.0, 1.0, -2.634e-08, 0.0, 1.0, -2.634e-08, 0.0, -1.0, -3.951e-08, 0.0, -1.0, -3.951e-08, 0.0, -1.0, -3.951e-08, 0.0, -1.0, 0.0, 0.0, -1.0, 0.0, 0.0, -1.0, 0.0, 0.0, 1.0, 0.0, 0.0, 1.0, 0.0, 0.0, 1.0, 0.0, 0.0, 1.0, 0.0, 0.0, 1.0, 0.0, 0.0, 1.0, 0.0, 0.0, 1.0, 0.0, 0.0, 1.0, 0.0, 0.0, 1.0, 0.0, 0.0, 1.0, 0.0, 0.0, 1.0, 0.0, 0.0, 1.0, 0.0, 0.0, 1.0, 0.0, 0.0, 1.0, 0.0, 0.0, 1.0, 0.0, 0.0, 1.0, 0.0, 0.0, 1.0, 0.0, 0.0, 1.0, 0.0, 0.0, 1.0, 0.0, 0.0, 1.0, 0.0, 0.0, 1.0, 0.0, 0.0, 1.0, 0.0, 0.0, 1.0, 0.0, 0.0, 1.0, 0.0, 0.0, -1.0, 0.0, 0.0, -1.0, 0.0, 0.0, -1.0, 0.0, 0.0, -1.0, 2.107e-06, 0.0, -1.0, 2.107e-06, 0.0, -1.0, 2.107e-06, 0.0, -1.0, 0.0, 0.0, -1.0, 0.0, 0.0, -1.0, 0.0, 0.0, -1.0, -6.585e-08, 0.0, -1.0, -6.585e-08, 0.0, -1.0, -6.585e-08, 0.0, -1.0, -1.317e-08, 0.0, -1.0, -1.317e-08, 0.0, -1.0, -1.317e-08, 0.0, -1.0, 3.293e-08, 0.0, -1.0, 3.293e-08, 0.0, -1.0, 3.293e-08, 0.0, -1.0, 0.0, 0.0, -1.0, 0.0, 0.0, -1.0, 0.0, 0.0, -1.0, -5.268e-07, 0.0, -1.0, -5.268e-07, 0.0, -1.0, -5.268e-07, 0.0, -1.0, 0.0, 0.0, -1.0, 0.0, 0.0, -1.0, 0.0, 0.0, -1.0, -2.107e-06, 0.0, -1.0, -2.107e-06, 0.0, -1.0, -2.107e-06, 0.0, -1.0, 0.0, 0.0, -1.0, 0.0, 0.0, -1.0, 0.0, 0.0, -1.0, 6.585e-08, 0.0, -1.0, 6.585e-08, 0.0, -1.0, 6.585e-08, 0.0, -1.0, -1.317e-08, 0.0, -1.0, -1.317e-08, 0.0, -1.0, -1.317e-08, 0.0, -1.0, 3.293e-08, 0.0, -1.0, 3.293e-08, 0.0, -1.0, 3.293e-08, 0.0, -1.0, 0.0, 0.0, -1.0, 0.0, 0.0, -1.0, 0.0, 0.0, -1.0, 5.268e-07, 0.0, -1.0, 5.268e-07, 0.0, -1.0, 5.268e-07, 0.0, -1.0, -4.215e-07, 0.0, -1.0, -4.215e-07, 0.0, -1.0, -4.215e-07, 0.0, -1.0, 0.0, 0.0, -1.0, 0.0, 0.0, -1.0, 0.0, 0.0, -1.0, -2.634e-08, 0.0, -1.0, -2.634e-08, 0.0, -1.0, -2.634e-08, 0.0, -1.0, 0.0, 0.0, -1.0, 0.0, 0.0, -1.0, 0.0, 0.0, 1.0, 0.0, 0.0, 1.0, 0.0, 0.0, 1.0, 0.0, 0.0, 1.0, -3.951e-08, 0.0, 1.0, -3.951e-08, 0.0, 1.0, -3.951e-08, 0.0, 0.0, -0.9239, -0.3827, 0.0, -0.9239, -0.3827, 0.0, -0.9239, -0.3827, 0.3827, 0.9239, -3.404e-07, 0.3827, 0.9239, -3.404e-07, 0.3827, 0.9239, -3.404e-07, 0.3827, 0.9239, 0.0, 0.3827, 0.9239, 0.0, 0.3827, 0.9239, 0.0, 0.9239, 0.3827, -1.622e-07, 0.9239, 0.3827, -1.622e-07, 0.9239, 0.3827, -1.622e-07, 0.9239, 0.3827, -2.434e-07, 0.9239, 0.3827, -2.434e-07, 0.9239, 0.3827, -2.434e-07, 0.9239, -0.3827, -1.622e-07, 0.9239, -0.3827, -1.622e-07, 0.9239, -0.3827, -1.622e-07, 0.9239, -0.3827, -2.434e-07, 0.9239, -0.3827, -2.434e-07, 0.9239, -0.3827, -2.434e-07, 0.3827, -0.9239, -3.644e-07, 0.3827, -0.9239, -3.644e-07, 0.3827, -0.9239, -3.644e-07, 0.3827, -0.9239, 2.061e-07, 0.3827, -0.9239, 2.061e-07, 0.3827, -0.9239, 2.061e-07, -0.3827, -0.9239, 0.0, -0.3827, -0.9239, 0.0, -0.3827, -0.9239, 0.0, -0.3827, -0.9239, 4.425e-08, -0.3827, -0.9239, 4.425e-08, -0.3827, -0.9239, 4.425e-08, -0.9239, -0.3827, 4.425e-08, -0.9239, -0.3827, 4.425e-08, -0.9239, -0.3827, 4.425e-08, -0.9239, 0.3827, 5.531e-08, -0.9239, 0.3827, 5.531e-08, -0.9239, 0.3827, 5.531e-08, -0.3827, 0.9239, 4.425e-08, -0.3827, 0.9239, 4.425e-08, -0.3827, 0.9239, 4.425e-08, -0.3827, 0.9239, 0.0, -0.3827, 0.9239, 0.0, -0.3827, 0.9239, 0.0, 0.9239, 0.3827, 0.0, 0.9239, 0.3827, 0.0, 0.9239, 0.3827, 0.0, 0.9239, -0.3827, 0.0, 0.9239, -0.3827, 0.0, 0.9239, -0.3827, 0.0, 0.3827, -0.9239, 0.0, 0.3827, -0.9239, 0.0, 0.3827, -0.9239, 0.0, -0.3827, -0.9239, 0.0, -0.3827, -0.9239, 0.0, -0.3827, -0.9239, 0.0, -0.9239, -0.3827, 0.0, -0.9239, -0.3827, 0.0, -0.9239, -0.3827, 0.0, -0.3827, 0.9239, 0.0, -0.3827, 0.9239, 0.0, -0.3827, 0.9239, 0.0, 0.0, 0.0, 1.0, 0.0, 0.0, 1.0, 0.0, 0.0, 1.0, 4.215e-07, 0.0, 1.0, 4.215e-07, 0.0, 1.0, 4.215e-07, 0.0, 1.0, 0.9239, 0.3827, 0.0, 0.9239, 0.3827, 0.0, 0.9239, 0.3827, 0.0, 0.9239, -0.3827, 0.0, 0.9239, -0.3827, 0.0, 0.9239, -0.3827, 0.0, 0.3827, -0.9239, 0.0, 0.3827, -0.9239, 0.0, 0.3827, -0.9239, 0.0, -0.3827, -0.9239, 0.0, -0.3827, -0.9239, 0.0, -0.3827, -0.9239, 0.0, -0.9239, -0.3827, 0.0, -0.9239, -0.3827, 0.0, -0.9239, -0.3827, 0.0, -0.9239, 0.3827, 0.0, -0.9239, 0.3827, 0.0, -0.9239, 0.3827, 0.0, -0.3827, 0.9239, 0.0, -0.3827, 0.9239, 0.0, -0.3827, 0.9239, 0.0, 0.0, 0.0, -1.0, 0.0, 0.0, -1.0, 0.0, 0.0, -1.0, -2.634e-07, 0.0, -1.0, -2.634e-07, 0.0, -1.0, -2.634e-07, 0.0, -1.0, 0.0, 0.0, -1.0, 0.0, 0.0, -1.0, 0.0, 0.0, -1.0, 0.0, 0.0, 1.0, 0.0, 0.0, 1.0, 0.0, 0.0, 1.0, -5.268e-07, 0.0, 1.0, -5.268e-07, 0.0, 1.0, -5.268e-07, 0.0, 1.0, 0.0, 0.0, 1.0, 0.0, 0.0, 1.0, 0.0, 0.0, 1.0, 0.0, 0.0, 1.0, 0.0, 0.0, 1.0, 0.0, 0.0, 1.0, 0.0, 0.0, 1.0, 0.0, 0.0, 1.0, 0.0, 0.0, 1.0, 0.0, 0.0, 1.0, 0.0, 0.0, 1.0, 0.0, 0.0, 1.0, 5.268e-07, 0.0, -1.0, 5.268e-07, 0.0, -1.0, 5.268e-07, 0.0, -1.0, 0.0, 0.0, -1.0, 0.0, 0.0, -1.0, 0.0, 0.0, -1.0, -5.268e-07, 0.0, -1.0, -5.268e-07, 0.0, -1.0, -5.268e-07, 0.0, -1.0, 0.0, 0.0, -1.0, 0.0, 0.0, -1.0, 0.0, 0.0, -1.0, 0.0, 0.0, -1.0, 0.0, 0.0, -1.0, 0.0, 0.0, -1.0, 0.3827, 0.9239, -6.883e-08, 0.3827, 0.9239, -6.883e-08, 0.3827, 0.9239, -6.883e-08, 0.9239, 0.3827, 4.563e-08, 0.9239, 0.3827, 4.563e-08, 0.9239, 0.3827, 4.563e-08, 0.9239, -0.3827, 3.841e-08, 0.9239, -0.3827, 3.841e-08, 0.9239, -0.3827, 3.841e-08, 0.3827, -0.9239, 1.217e-08, 0.3827, -0.9239, 1.217e-08, 0.3827, -0.9239, 1.217e-08, -0.3827, -0.9239, -4.486e-08, -0.3827, -0.9239, -4.486e-08, -0.3827, -0.9239, -4.486e-08, -0.9239, -0.3827, 0.0, -0.9239, -0.3827, 0.0, -0.9239, -0.3827, 0.0, -0.9239, 0.3827, 0.0, -0.9239, 0.3827, 0.0, -0.9239, 0.3827, 0.0, -0.3827, 0.9239, 0.0, -0.3827, 0.9239, 0.0, -0.3827, 0.9239, 0.0, 0.3827, 0.9239, 0.0, 0.3827, 0.9239, 0.0, 0.3827, 0.9239, 0.0, 0.9239, 0.3827, 0.0, 0.9239, 0.3827, 0.0, 0.9239, 0.3827, 0.0, 0.9239, -0.3827, 0.0, 0.9239, -0.3827, 0.0, 0.9239, -0.3827, 0.0, 0.3827, -0.9239, 0.0, 0.3827, -0.9239, 0.0, 0.3827, -0.9239, 0.0, -0.3827, -0.9239, 0.0, -0.3827, -0.9239, 0.0, -0.3827, -0.9239, 0.0, -0.9239, -0.3827, 0.0, -0.9239, -0.3827, 0.0, -0.9239, -0.3827, 0.0, -2.634e-06, 0.0, 1.0, -2.634e-06, 0.0, 1.0, -2.634e-06, 0.0, 1.0, 0.0, 0.0, 1.0, 0.0, 0.0, 1.0, 0.0, 0.0, 1.0, -0.9239, 0.3827, 0.0, -0.9239, 0.3827, 0.0, -0.9239, 0.3827, 0.0, -0.3827, 0.9239, 0.0, -0.3827, 0.9239, 0.0, -0.3827, 0.9239, 0.0, 0.0, 0.0, -1.0, 0.0, 0.0, -1.0, 0.0, 0.0, -1.0, 5.268e-07, 0.0, -1.0, 5.268e-07, 0.0, -1.0, 5.268e-07, 0.0, -1.0, 0.0, 0.0, -1.0, 0.0, 0.0, -1.0, 0.0, 0.0, -1.0, 0.0, 0.0, 1.0, 0.0, 0.0, 1.0, 0.0, 0.0, 1.0, -5.268e-07, 0.0, 1.0, -5.268e-07, 0.0, 1.0, -5.268e-07, 0.0, 1.0, 0.0, 0.0, 1.0, 0.0, 0.0, 1.0, 0.0, 0.0, 1.0, 3.372e-06, 0.0, 1.0, 3.372e-06, 0.0, 1.0, 3.372e-06, 0.0, 1.0, 0.0, 0.0, 1.0, 0.0, 0.0, 1.0, 0.0, 0.0, 1.0, 0.0, 0.0, 1.0, 0.0, 0.0, 1.0, 0.0, 0.0, 1.0, 5.268e-07, 0.0, -1.0, 5.268e-07, 0.0, -1.0, 5.268e-07, 0.0, -1.0, 0.0, 0.0, -1.0, 0.0, 0.0, -1.0, 0.0, 0.0, -1.0, -5.268e-07, 0.0, -1.0, -5.268e-07, 0.0, -1.0, -5.268e-07, 0.0, -1.0, 0.0, 0.0, -1.0, 0.0, 0.0, -1.0, 0.0, 0.0, -1.0, 0.0, 0.0, -1.0, 0.0, 0.0, -1.0, 0.0, 0.0, -1.0, 0.3827, 0.9239, 0.0, 0.3827, 0.9239, 0.0, 0.3827, 0.9239, 0.0, 0.9239, 0.3827, 4.563e-08, 0.9239, 0.3827, 4.563e-08, 0.9239, 0.3827, 4.563e-08, 0.9239, -0.3827, 3.841e-08, 0.9239, -0.3827, 3.841e-08, 0.9239, -0.3827, 3.841e-08, 0.3827, -0.9239, 1.217e-07, 0.3827, -0.9239, 1.217e-07, 0.3827, -0.9239, 1.217e-07, -0.3827, -0.9239, 0.0, -0.3827, -0.9239, 0.0, -0.3827, -0.9239, 0.0, -0.9239, -0.3827, -7.605e-08, -0.9239, -0.3827, -7.605e-08, -0.9239, -0.3827, -7.605e-08, -0.9239, 0.3827, -7.605e-08, -0.9239, 0.3827, -7.605e-08, -0.9239, 0.3827, -7.605e-08, -0.3827, 0.9239, 0.0, -0.3827, 0.9239, 0.0, -0.3827, 0.9239, 0.0, -5.268e-07, 0.0, 1.0, -5.268e-07, 0.0, 1.0, -5.268e-07, 0.0, 1.0, 0.0, 0.0, 1.0, 0.0, 0.0, 1.0, 0.0, 0.0, 1.0, 0.3827, 0.9239, 0.0, 0.3827, 0.9239, 0.0, 0.3827, 0.9239, 0.0, 0.9239, 0.3827, 0.0, 0.9239, 0.3827, 0.0, 0.9239, 0.3827, 0.0, 0.9239, -0.3827, 0.0, 0.9239, -0.3827, 0.0, 0.9239, -0.3827, 0.0, 0.3827, -0.9239, 0.0, 0.3827, -0.9239, 0.0, 0.3827, -0.9239, 0.0, -0.3827, -0.9239, 0.0, -0.3827, -0.9239, 0.0, -0.3827, -0.9239, 0.0, -0.9239, -0.3827, 0.0, -0.9239, -0.3827, 0.0, -0.9239, -0.3827, 0.0, -0.9239, 0.3827, 0.0, -0.9239, 0.3827, 0.0, -0.9239, 0.3827, 0.0, -0.3827, 0.9239, 0.0, -0.3827, 0.9239, 0.0, -0.3827, 0.9239, 0.0, 0.0, 0.0, -1.0, 0.0, 0.0, -1.0, 0.0, 0.0, -1.0, -2.634e-06, 0.0, -1.0, -2.634e-06, 0.0, -1.0, -2.634e-06, 0.0, -1.0, 0.0, 0.0, -1.0, 0.0, 0.0, -1.0, 0.0, 0.0, -1.0, 0.0, 0.0, 1.0, 0.0, 0.0, 1.0, 0.0, 0.0, 1.0, 0.0, 0.0, 1.0, 0.0, 0.0, 1.0, 0.0, 0.0, 1.0, 0.0, 0.0, 1.0, 0.0, 0.0, 1.0, 0.0, 0.0, 1.0, 0.0, 0.0, 1.0, 0.0, 0.0, 1.0, 0.0, 0.0, 1.0, 0.0, 0.0, 1.0, 0.0, 0.0, 1.0, 0.0, 0.0, 1.0, 0.0, 0.0, 1.0, 0.0, 0.0, 1.0, 0.0, 0.0, 1.0, -1.054e-06, 0.0, -1.0, -1.054e-06, 0.0, -1.0, -1.054e-06, 0.0, -1.0, -2.107e-06, 0.0, -1.0, -2.107e-06, 0.0, -1.0, -2.107e-06, 0.0, -1.0, 1.054e-06, 0.0, -1.0, 1.054e-06, 0.0, -1.0, 1.054e-06, 0.0, -1.0, 2.107e-06, 0.0, -1.0, 2.107e-06, 0.0, -1.0, 2.107e-06, 0.0, -1.0, 0.0, 0.0, -1.0, 0.0, 0.0, -1.0, 0.0, 0.0, -1.0, -0.9239, 0.3827, 0.0, -0.9239, 0.3827, 0.0, -0.9239, 0.3827, 0.0, 0.3827, 0.9239, 0.0, 0.3827, 0.9239, 0.0, 0.3827, 0.9239, 0.0, 0.3827, 0.9239, 0.0, 0.3827, 0.9239, 0.0, 0.3827, 0.9239, 0.0, 0.0, 0.9239, -0.3827, 0.0, 1.0, -8.666e-06, 0.0, 1.0, 8.584e-06, 0.113, -0.3191, -0.9409, 0.2706, -0.1036, -0.9571, 0.0, -0.3827, -0.9239, 0.0, -0.9239, 0.3827, 0.0, -0.9239, 0.3827, 0.0, -0.9239, 0.3827, 0.0, -0.3827, 0.9239, 0.0, -0.3827, 0.9239, 0.0, -0.3827, 0.9239, 0.0, 0.3827, 0.9239, 0.0, 0.3827, 0.9239, 0.0, 0.3827, 0.9239, 0.0, 0.9239, 0.3827, 0.0, 0.9239, 0.3827, 0.0, 0.9239, 0.3827, 0.0, 0.9239, -0.3827, 0.0, 0.9239, -0.3827, 0.0, 0.9239, -0.3827, 0.0, 0.3827, -0.9239, 0.0, 0.3827, -0.9239, 0.0, 0.3827, -0.9239, 0.0, -0.3827, -0.9239, 0.0, -0.3827, -0.9239, 0.0, -0.3827, -0.9239, 0.0, -1.0, 8.666e-06, 0.0, -0.9239, -0.3827, 0.0, -0.9239, -0.3827, 0.0, -0.9239, 0.3827, 0.0, -1.0, 8.666e-06, 0.0, -1.0, -8.584e-06, 0.0, -0.3827, 0.9239, 0.0, -0.3827, 0.9239, 0.0, -0.3827, 0.9239, 0.0, 0.3827, 0.9239, 0.0, 0.3827, 0.9239, 0.0, 0.3827, 0.9239, 0.0, 1.0, -8.666e-06, 0.0, 0.9239, 0.3827, 0.0, 0.9239, 0.3827, 0.0, -0.9239, -0.3827, 0.0, -0.9239, -0.3827, 0.0, -0.9239, -0.3827, 0.0, 0.3827, -0.9239, 0.2706, 0.1035, -0.9571, -0.04618, 0.4922, -0.8693])] * 3)])

# ---- objects
ob_pipe = bpy.data.objects.new('Pipe', me_cylinder)

# ---- transforms, parenting, visibility, modifiers, constraints
ob_pipe.location = (0.0, 0.0, 0.0)
ob_pipe.rotation_euler = (-1.344e-07, 1.571, 0.0)

# ---- collection membership
scene.collection.objects.link(ob_pipe)

# ---- scene / render settings (as saved in the file)
scene.frame_start = 1; scene.frame_end = 250; scene.frame_set(0)
scene.render.engine = 'BLENDER_EEVEE_NEXT'
bpy.context.view_layer.update()

# ---- added for rendering (the .blend has no active camera and no usable light): camera, sun
cam_auto = bpy.data.cameras.new('AutoCamera')
cam_auto.lens = 50.0
cam_auto.sensor_width = 36.0
cam_auto.clip_end = 1000.0
ob_auto_camera = bpy.data.objects.new('AutoCamera', cam_auto)
scene.collection.objects.link(ob_auto_camera)
ob_auto_camera.location = (3.46187, -4.15425, 2.7695)
ob_auto_camera.rotation_euler = (1.09748, -7.21219e-08, 0.694738)
scene.camera = ob_auto_camera
light_auto_sun = bpy.data.lights.new('AutoSun', 'SUN')
light_auto_sun.energy = 3.0
light_auto_sun.angle = 0.0523599
ob_auto_sun = bpy.data.objects.new('AutoSun', light_auto_sun)
scene.collection.objects.link(ob_auto_sun)
ob_auto_sun.rotation_euler = (0.872665, 0.174533, 0.523599)
bpy.context.view_layer.update()
